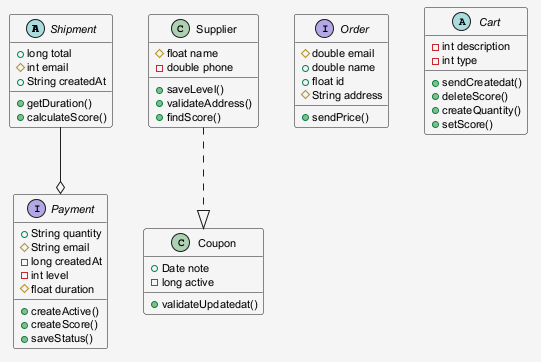

The diagram above was rendered by PlantUML. Its source (embedded in the PNG):
@startuml
skinparam shadowing false
skinparam backgroundColor #F5F5F5
skinparam defaultFontSize 11
abstract class Shipment {
  +long total
  #int email
  +String createdAt
  +getDuration()
  +calculateScore()
}
class Supplier {
  #float name
  -double phone
  +saveLevel()
  +validateAddress()
  +findScore()
}
interface Order {
  #double email
  +double name
  +float id
  #String address
  +sendPrice()
}
class Coupon {
  +Date note
  -long active
  +validateUpdatedat()
}
abstract class Cart {
  -int description
  -int type
  +sendCreatedat()
  +deleteScore()
  +createQuantity()
  +setScore()
}
interface Payment {
  +String quantity
  #String email
  -long createdAt
  -int level
  #float duration
  +createActive()
  +createScore()
  +saveStatus()
}
Supplier ..|> Coupon
Shipment --o Payment
@enduml